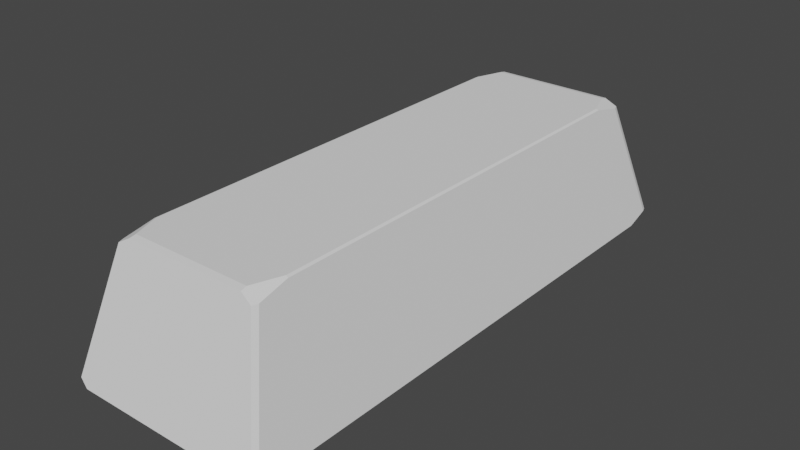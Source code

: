 # Source: gold_brick.blend  (saved by Blender 2.92.15; exported with 4.5.12 LTS)
import bpy
from mathutils import Matrix  # noqa: F401  (used for matrix-valued properties, if any)

bpy.ops.wm.read_factory_settings(use_empty=True)
scene = bpy.context.scene
scene.name = 'Scene'

# ---- collections
col_collection = bpy.data.collections.new('Collection'); scene.collection.children.link(col_collection)

# ---- world
world_world = bpy.data.worlds.new('World'); scene.world = world_world
world_world.use_nodes = True; world_world.node_tree.nodes.clear()
_N = world_world.node_tree.nodes; _L = world_world.node_tree.links
n0 = _N.new('ShaderNodeOutputWorld'); n0.name = 'World Output'; n0.location = (300, 300)
n1 = _N.new('ShaderNodeBackground'); n1.name = 'Background'; n1.location = (10, 300)
n1.inputs[0].default_value = (0.05088, 0.05088, 0.05088, 1.0)
_L.new(n1.outputs[0], n0.inputs[0])
n0.is_active_output = True
world_world.color = (0.05088, 0.05088, 0.05088)
world_world.use_sun_shadow = False
world_world.sun_shadow_jitter_overblur = 0.0

# ---- meshes
me_cube_001 = bpy.data.meshes.new('Cube.001')
me_cube_001.from_pydata([(-1.0, -1.0, -1.0), (-0.7154, -0.8647, 1.0), (-1.0, 1.0, -1.0), (-0.7154, 0.8647, 1.0), (1.0, -1.0, -1.0), (0.7154, -0.8647, 1.0), (1.0, 1.0, -1.0), (0.7154, 0.8647, 1.0)], [], [(0, 1, 3, 2), (2, 3, 7, 6), (6, 7, 5, 4), (4, 5, 1, 0), (2, 6, 4, 0), (7, 3, 1, 5)])
_uv = me_cube_001.uv_layers.new(name='UVMap')
_uv.uv.foreach_set('vector', [0.375, 0.0, 0.625, 0.0, 0.625, 0.25, 0.375, 0.25, 0.375, 0.25, 0.625, 0.25, 0.625, 0.5, 0.375, 0.5, 0.375, 0.5, 0.625, 0.5, 0.625, 0.75, 0.375, 0.75, 0.375, 0.75, 0.625, 0.75, 0.625, 1.0, 0.375, 1.0, 0.125, 0.5, 0.375, 0.5, 0.375, 0.75, 0.125, 0.75, 0.625, 0.5, 0.875, 0.5, 0.875, 0.75, 0.625, 0.75])
me_cube_001.materials.append(None)
me_cube_001.use_remesh_fix_poles = True
me_cube_001.use_remesh_preserve_attributes = False
me_cube_001.use_mirror_vertex_groups = False
me_cube_001.update()

# ---- objects
ob_cube = bpy.data.objects.new('Cube', me_cube_001)

# ---- transforms, parenting, visibility, modifiers, constraints
ob_cube.location = (0.0, 0.0, 0.0)
ob_cube.scale = (0.3608, 1.0, 0.2351)
ob_cube.lineart.crease_threshold = 0.0
_m = ob_cube.modifiers.new('Bevel', 'BEVEL')
_m.width = 0.02
_m.width_pct = 0.02
_m.miter_inner = 'MITER_ARC'

# ---- collection membership
col_collection.objects.link(ob_cube)

# ---- scene / render settings (as saved in the file)
scene.frame_start = 1; scene.frame_end = 250; scene.frame_set(1)
scene.render.engine = 'BLENDER_EEVEE_NEXT'
scene.cycles.use_denoising = False
scene.cycles.samples = 128
scene.cycles.sampling_pattern = 'TABULATED_SOBOL'
scene.cycles.use_adaptive_sampling = False
scene.cycles.use_light_tree = False
scene.view_settings.view_transform = 'Filmic'
bpy.context.view_layer.update()

# ---- added for rendering (the .blend has no active camera and no usable light): camera, sun
cam_auto = bpy.data.cameras.new('AutoCamera')
cam_auto.lens = 50.0
cam_auto.sensor_width = 36.0
cam_auto.clip_end = 1000.0
ob_auto_camera = bpy.data.objects.new('AutoCamera', cam_auto)
scene.collection.objects.link(ob_auto_camera)
ob_auto_camera.location = (2.0118, -2.41416, 1.60944)
ob_auto_camera.rotation_euler = (1.09748, -7.21219e-08, 0.694738)
scene.camera = ob_auto_camera
light_auto_sun = bpy.data.lights.new('AutoSun', 'SUN')
light_auto_sun.energy = 3.0
light_auto_sun.angle = 0.0523599
ob_auto_sun = bpy.data.objects.new('AutoSun', light_auto_sun)
scene.collection.objects.link(ob_auto_sun)
ob_auto_sun.rotation_euler = (0.872665, 0.174533, 0.523599)
bpy.context.view_layer.update()
